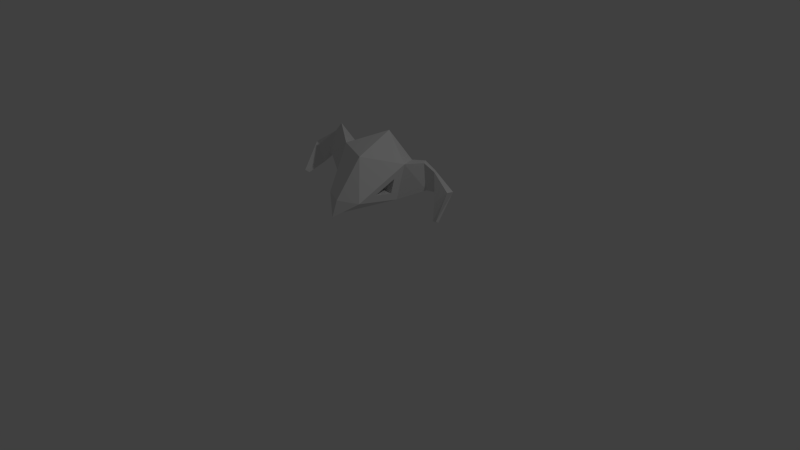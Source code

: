 # Source: Skull.blend  (saved by Blender 2.75.0; exported with 4.5.12 LTS)
import bpy
from mathutils import Matrix  # noqa: F401  (used for matrix-valued properties, if any)

bpy.ops.wm.read_factory_settings(use_empty=True)
scene = bpy.context.scene
scene.name = 'Scene'

# ---- collections
col_collection_1 = bpy.data.collections.new('Collection 1'); scene.collection.children.link(col_collection_1)

# ---- materials (node trees are filled in below, after node groups)
mat_material = bpy.data.materials.new('Material')
mat_material.alpha_threshold = 0.0
mat_material.roughness = 0.5

# ---- material node trees
mat_material.use_nodes = True; mat_material.node_tree.nodes.clear()
_N = mat_material.node_tree.nodes; _L = mat_material.node_tree.links
n0 = _N.new('ShaderNodeOutputMaterial'); n0.name = 'Material Output'; n0.location = (300, 300)
n1 = _N.new('ShaderNodeBsdfDiffuse'); n1.name = 'Diffuse BSDF'; n1.location = (10, 300)
_L.new(n1.outputs[0], n0.inputs[0])
n0.is_active_output = True

# ---- world
world_world = bpy.data.worlds.new('World'); scene.world = world_world
world_world.color = (0.05088, 0.05088, 0.05088)
world_world.use_sun_shadow = False
world_world.sun_shadow_jitter_overblur = 0.0
world_world.cycles.sampling_method = 'MANUAL'
world_world.cycles.sample_map_resolution = 256

# ---- cameras
cam_camera = bpy.data.cameras.new('Camera')
cam_camera.clip_end = 100.0
cam_camera.lens = 35.0
cam_camera.sensor_width = 32.0
cam_camera.sensor_height = 18.0
cam_camera.ortho_scale = 7.314
cam_camera.dof.focus_distance = 0.0

# ---- lights
light_lamp = bpy.data.lights.new('Lamp', 'POINT')
light_lamp.transmission_factor = 0.0
light_lamp.cutoff_distance = 30.0
light_lamp.energy = 100.0
light_lamp.shadow_buffer_clip_start = 1.001
light_lamp.shadow_soft_size = 0.1
light_lamp.shadow_maximum_resolution = 0.006
light_lamp.use_absolute_resolution = True
light_lamp.cycles.use_multiple_importance_sampling = False

# ---- meshes
me_icosphere_001 = bpy.data.meshes.new('Icosphere.001')
me_icosphere_001.from_pydata([(0.07083, -0.6, -1.083), (0.8065, -0.8983, -0.6878), (-0.1934, -0.965, -0.6878), (-0.8369, -0.2026, -0.356), (-0.2266, 0.7287, -0.2552), (0.7811, 0.3261, -0.356), (0.3472, -0.9472, 0.3646), (-0.6661, -0.5456, 0.5385), (-0.6763, 0.5549, 0.6715), (0.3237, 0.8798, 0.6715), (0.9519, -0.01948, 0.5385), (0.04977, 0.0184, 1.192), (0.3145, -1.157, -0.7919), (1.276, 0.6899, 0.1032), (1.223, 0.3316, 0.7199), (0.6983, 0.9487, 0.7718), (1.549, 0.7301, 0.1413), (1.509, 0.4635, 0.6002), (1.119, 0.9226, 0.6388), (1.641, 0.7048, -0.1065), (1.941, 0.6689, 0.2346), (1.726, 1.137, 0.2813), (1.622, 0.9038, -0.5564), (1.733, 0.8911, -0.5361), (1.713, 1.019, -0.5486), (-1.459, -0.1385, 0.1152), (-1.256, 0.3223, 0.6228), (-1.192, -0.4171, 0.9508), (-1.707, -0.01343, 0.09038), (-1.555, 0.3294, 0.4681), (-1.508, -0.2208, 0.7122), (-1.748, -0.0292, -0.1715), (-1.997, 0.2724, 0.06281), (-2.097, -0.1902, 0.2718), (-1.813, -0.3471, -0.5417), (-1.898, -0.2716, -0.5543), (-1.955, -0.3858, -0.531), (0.8194, 0.01942, -0.2461), (0.83, -0.4875, -0.3835), (0.8902, -0.1236, 0.1242), (-0.4183, -0.7269, -0.3739), (-0.6728, -0.4253, -0.2426), (-0.6053, -0.561, 0.1111), (0.06788, -0.6261, -0.3594), (-0.1866, -0.3245, -0.2282), (-0.1191, -0.4602, 0.1256), (0.1288, -0.006338, -0.1811), (0.1393, -0.5132, -0.3185), (0.1995, -0.1494, 0.1892), (0.3157, -1.109, -1.215)], [], [(1, 0, 5), (0, 2, 3), (0, 3, 4), (0, 4, 5), (5, 10, 39, 37), (12, 1, 6), (2, 7, 42, 40), (4, 3, 8), (5, 4, 9), (1, 10, 6), (2, 6, 7), (3, 7, 8), (4, 8, 9), (9, 10, 14, 15), (6, 10, 11), (7, 6, 11), (8, 7, 11), (9, 8, 11), (10, 9, 11), (2, 12, 6), (15, 14, 17, 18), (5, 9, 15, 13), (10, 5, 13, 14), (18, 17, 20, 21), (13, 15, 18, 16), (14, 13, 16, 17), (21, 20, 23, 24), (16, 18, 21, 19), (17, 16, 19, 20), (22, 24, 23), (19, 21, 24, 22), (20, 19, 22, 23), (7, 8, 26, 27), (27, 26, 29, 30), (3, 7, 27, 25), (30, 29, 32, 33), (25, 27, 30, 28), (26, 25, 28, 29), (33, 32, 35, 36), (28, 30, 33, 31), (29, 28, 31, 32), (34, 36, 35), (31, 33, 36, 34), (32, 31, 34, 35), (8, 3, 25, 26), (37, 39, 48, 46), (10, 1, 38, 39), (1, 5, 37, 38), (40, 42, 45, 43), (7, 3, 41, 42), (3, 2, 40, 41), (44, 43, 45), (42, 41, 44, 45), (41, 40, 43, 44), (47, 46, 48), (39, 38, 47, 48), (38, 37, 46, 47), (0, 1, 49), (1, 12, 49), (12, 2, 49), (2, 0, 49)])
_uv = me_icosphere_001.uv_layers.new(name='UVMap')
_uv.uv.foreach_set('vector', [0.4094, 0.3701, 0.4078, 0.3703, 0.4123, 0.37, 0.4078, 0.3703, 0.4076, 0.3706, 0.3998, 0.3678, 0.4078, 0.3703, 0.3998, 0.3678, 0.4086, 0.369, 0.4078, 0.3703, 0.4086, 0.369, 0.4123, 0.37, 0.4123, 0.37, 0.4134, 0.3698, 0.4122, 0.3701, 0.4119, 0.37, 0.4086, 0.3703, 0.4094, 0.3701, 0.4107, 0.3698, 0.4076, 0.3706, 0.4107, 0.3702, 0.4065, 0.3694, 0.4059, 0.3694, 0.4086, 0.369, 0.3998, 0.3678, 0.4107, 0.367, 0.4123, 0.37, 0.4086, 0.369, 0.4123, 0.3691, 0.4094, 0.3701, 0.4134, 0.3698, 0.4107, 0.3698, 0.4076, 0.3706, 0.4107, 0.3698, 0.4107, 0.3702, 0.4046, 0.3741, 0.4046, 0.3722, 0.4067, 0.3727, 0.4086, 0.369, 0.4107, 0.367, 0.4123, 0.3691, 0.1193, 0.1972, 0.1205, 0.1979, 0.124, 0.1983, 0.122, 0.1981, 0.4107, 0.3698, 0.4134, 0.3698, 0.4117, 0.3689, 0.4107, 0.3702, 0.4107, 0.3698, 0.4117, 0.3689, 0.4107, 0.367, 0.4107, 0.3702, 0.4117, 0.3689, 0.4123, 0.3691, 0.4107, 0.367, 0.4117, 0.3689, 0.4134, 0.3698, 0.4123, 0.3691, 0.4117, 0.3689, 0.4076, 0.3706, 0.4086, 0.3703, 0.4107, 0.3698, 0.122, 0.1981, 0.124, 0.1983, 0.127, 0.1985, 0.1252, 0.1989, 0.1193, 0.1982, 0.1193, 0.1972, 0.122, 0.1981, 0.1244, 0.1982, 0.1205, 0.1979, 0.1193, 0.1982, 0.1244, 0.1982, 0.124, 0.1983, 0.1252, 0.1989, 0.127, 0.1985, 0.1354, 0.1999, 0.1311, 0.1994, 0.1244, 0.1982, 0.122, 0.1981, 0.1252, 0.1989, 0.1293, 0.199, 0.124, 0.1983, 0.1244, 0.1982, 0.1293, 0.199, 0.127, 0.1985, 0.1311, 0.1994, 0.1354, 0.1999, 0.131, 0.2003, 0.1311, 0.2001, 0.1293, 0.199, 0.1252, 0.1989, 0.1311, 0.1994, 0.1311, 0.1992, 0.127, 0.1985, 0.1293, 0.199, 0.1311, 0.1992, 0.1354, 0.1999, 0.131, 0.2002, 0.1311, 0.2001, 0.131, 0.2003, 0.1311, 0.1992, 0.1311, 0.1994, 0.1311, 0.2001, 0.131, 0.2002, 0.1354, 0.1999, 0.1311, 0.1992, 0.131, 0.2002, 0.131, 0.2003, 0.1116, 0.2061, 0.1068, 0.2035, 0.1092, 0.2035, 0.1098, 0.2037, 0.1098, 0.2037, 0.1092, 0.2035, 0.1094, 0.2032, 0.1096, 0.2034, 0.1116, 0.2003, 0.1116, 0.2061, 0.1098, 0.2037, 0.1097, 0.203, 0.1096, 0.2034, 0.1094, 0.2032, 0.1094, 0.203, 0.1094, 0.2031, 0.1097, 0.203, 0.1098, 0.2037, 0.1096, 0.2034, 0.1095, 0.2031, 0.1092, 0.2035, 0.1097, 0.203, 0.1095, 0.2031, 0.1094, 0.2032, 0.1094, 0.2031, 0.1094, 0.203, 0.1093, 0.2028, 0.1093, 0.2029, 0.1095, 0.2031, 0.1096, 0.2034, 0.1094, 0.2031, 0.1094, 0.203, 0.1094, 0.2032, 0.1095, 0.2031, 0.1094, 0.203, 0.1094, 0.203, 0.1093, 0.2029, 0.1093, 0.2029, 0.1093, 0.2028, 0.1094, 0.203, 0.1094, 0.2031, 0.1093, 0.2029, 0.1093, 0.2029, 0.1094, 0.203, 0.1094, 0.203, 0.1093, 0.2029, 0.1093, 0.2028, 0.1068, 0.2035, 0.1116, 0.2003, 0.1097, 0.203, 0.1092, 0.2035, 0.4119, 0.37, 0.4122, 0.3701, 0.4118, 0.3701, 0.4118, 0.37, 0.4134, 0.3698, 0.4094, 0.3701, 0.4112, 0.3701, 0.4122, 0.3701, 0.4094, 0.3701, 0.4123, 0.37, 0.4119, 0.37, 0.4112, 0.3701, 0.4059, 0.3694, 0.4065, 0.3694, 0.4059, 0.3694, 0.4058, 0.3694, 0.4107, 0.3702, 0.3998, 0.3678, 0.4042, 0.3689, 0.4065, 0.3694, 0.3998, 0.3678, 0.4076, 0.3706, 0.4059, 0.3694, 0.4042, 0.3689, 0.4056, 0.3694, 0.4058, 0.3694, 0.4059, 0.3694, 0.4065, 0.3694, 0.4042, 0.3689, 0.4056, 0.3694, 0.4059, 0.3694, 0.4042, 0.3689, 0.4059, 0.3694, 0.4058, 0.3694, 0.4056, 0.3694, 0.4116, 0.3701, 0.4118, 0.37, 0.4118, 0.3701, 0.4122, 0.3701, 0.4112, 0.3701, 0.4116, 0.3701, 0.4118, 0.3701, 0.4112, 0.3701, 0.4119, 0.37, 0.4118, 0.37, 0.4116, 0.3701, 0.4078, 0.3703, 0.4094, 0.3701, 0.4084, 0.3704, 0.4094, 0.3701, 0.4086, 0.3703, 0.4084, 0.3704, 0.4086, 0.3703, 0.4076, 0.3706, 0.4084, 0.3704, 0.4076, 0.3706, 0.4078, 0.3703, 0.4084, 0.3704])
me_icosphere_001.materials.append(mat_material)
me_icosphere_001.use_remesh_preserve_volume = False
me_icosphere_001.use_remesh_preserve_attributes = False
me_icosphere_001.use_mirror_vertex_groups = False
me_icosphere_001.update()

# ---- objects
ob_icosphere = bpy.data.objects.new('Icosphere', me_icosphere_001)
ob_lamp = bpy.data.objects.new('Lamp', light_lamp)
ob_camera = bpy.data.objects.new('Camera', cam_camera)

# ---- transforms, parenting, visibility, modifiers, constraints
ob_icosphere.location = (0.0, 0.0, 1.111)
ob_icosphere.rotation_euler = (-0.4887, 0.0, 0.0)
ob_icosphere.scale = (0.4931, 0.4931, 0.4931)
ob_icosphere.lineart.crease_threshold = 0.0
ob_lamp.location = (4.076, 1.005, 5.904)
ob_lamp.rotation_euler = (0.6503, 0.05522, 1.866)
ob_lamp.lock_rotations_4d = False
ob_lamp.empty_display_type = 'ARROWS'
ob_lamp.color = (0.0, 0.0, 0.0, 0.0)
ob_lamp.lineart.crease_threshold = 0.0
ob_camera.location = (7.481, -6.508, 5.344)
ob_camera.rotation_euler = (1.109, 0.01082, 0.8149)
ob_camera.lock_rotations_4d = False
ob_camera.empty_display_type = 'ARROWS'
ob_camera.color = (0.0, 0.0, 0.0, 0.0)
ob_camera.display_type = 'WIRE'
ob_camera.lineart.crease_threshold = 0.0

# ---- collection membership
col_collection_1.objects.link(ob_icosphere)
col_collection_1.objects.link(ob_lamp)
col_collection_1.objects.link(ob_camera)

# ---- scene / render settings (as saved in the file)
scene.camera = ob_camera
scene.frame_start = 1; scene.frame_end = 250; scene.frame_set(1)
scene.render.engine = 'CYCLES'
scene.render.resolution_percentage = 50
scene.render.dither_intensity = 0.0
scene.cycles.use_denoising = False
scene.cycles.samples = 10
scene.cycles.sampling_pattern = 'TABULATED_SOBOL'
scene.cycles.light_sampling_threshold = 0.0
scene.cycles.use_adaptive_sampling = False
scene.cycles.use_light_tree = False
scene.cycles.blur_glossy = 0.0
scene.cycles.pixel_filter_type = 'GAUSSIAN'
scene.cycles.sample_clamp_indirect = 0.0
scene.view_settings.view_transform = 'Standard'
bpy.context.view_layer.update()
